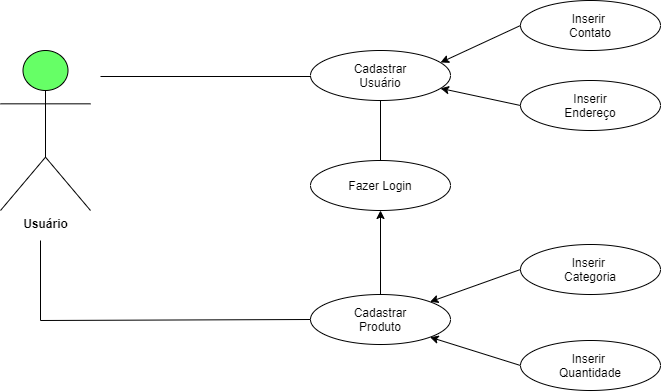

The diagram above was exported from draw.io. Its source (the exported page's mxGraphModel, read from the mxfile embedded in the PNG):
<mxGraphModel dx="1185" dy="670" grid="1" gridSize="10" guides="1" tooltips="1" connect="1" arrows="1" fold="1" page="1" pageScale="1" pageWidth="1169" pageHeight="827" background="#ffffff" math="0" shadow="0">
  <root>
    <mxCell id="0" />
    <mxCell id="1" parent="0" />
    <mxCell id="pBwXGhtoVhl4v7ldefEk-1" value="&lt;b&gt;Usuário&lt;/b&gt;" style="shape=umlActor;verticalLabelPosition=bottom;verticalAlign=top;html=1;outlineConnect=0;fillColor=#66FF66;" vertex="1" parent="1">
      <mxGeometry x="70" y="240" width="90" height="160" as="geometry" />
    </mxCell>
    <mxCell id="pBwXGhtoVhl4v7ldefEk-4" value="" style="endArrow=none;html=1;" edge="1" parent="1">
      <mxGeometry width="50" height="50" relative="1" as="geometry">
        <mxPoint x="170" y="266" as="sourcePoint" />
        <mxPoint x="400" y="266" as="targetPoint" />
      </mxGeometry>
    </mxCell>
    <mxCell id="pBwXGhtoVhl4v7ldefEk-5" value="Cadastrar&lt;br&gt;Usuário" style="ellipse;whiteSpace=wrap;html=1;align=center;labelBackgroundColor=#ffffff;" vertex="1" parent="1">
      <mxGeometry x="380" y="240" width="140" height="50" as="geometry" />
    </mxCell>
    <mxCell id="pBwXGhtoVhl4v7ldefEk-6" value="" style="endArrow=none;html=1;entryX=0.5;entryY=1;entryDx=0;entryDy=0;" edge="1" parent="1" target="pBwXGhtoVhl4v7ldefEk-5">
      <mxGeometry width="50" height="50" relative="1" as="geometry">
        <mxPoint x="450" y="390" as="sourcePoint" />
        <mxPoint x="470" y="310" as="targetPoint" />
      </mxGeometry>
    </mxCell>
    <mxCell id="pBwXGhtoVhl4v7ldefEk-7" value="Fazer Login" style="ellipse;whiteSpace=wrap;html=1;align=center;" vertex="1" parent="1">
      <mxGeometry x="380" y="350" width="140" height="50" as="geometry" />
    </mxCell>
    <mxCell id="pBwXGhtoVhl4v7ldefEk-11" style="edgeStyle=orthogonalEdgeStyle;rounded=0;orthogonalLoop=1;jettySize=auto;html=1;entryX=0.5;entryY=1;entryDx=0;entryDy=0;" edge="1" parent="1" source="pBwXGhtoVhl4v7ldefEk-8" target="pBwXGhtoVhl4v7ldefEk-7">
      <mxGeometry relative="1" as="geometry" />
    </mxCell>
    <mxCell id="pBwXGhtoVhl4v7ldefEk-8" value="Cadastrar&lt;br&gt;Produto" style="ellipse;whiteSpace=wrap;html=1;align=center;" vertex="1" parent="1">
      <mxGeometry x="380" y="484" width="140" height="50" as="geometry" />
    </mxCell>
    <mxCell id="pBwXGhtoVhl4v7ldefEk-9" value="" style="endArrow=none;html=1;" edge="1" parent="1">
      <mxGeometry width="50" height="50" relative="1" as="geometry">
        <mxPoint x="110" y="510" as="sourcePoint" />
        <mxPoint x="110" y="430" as="targetPoint" />
      </mxGeometry>
    </mxCell>
    <mxCell id="pBwXGhtoVhl4v7ldefEk-10" value="" style="endArrow=none;html=1;entryX=0;entryY=0.5;entryDx=0;entryDy=0;" edge="1" parent="1" target="pBwXGhtoVhl4v7ldefEk-8">
      <mxGeometry width="50" height="50" relative="1" as="geometry">
        <mxPoint x="110" y="510" as="sourcePoint" />
        <mxPoint x="230" y="500" as="targetPoint" />
      </mxGeometry>
    </mxCell>
    <mxCell id="pBwXGhtoVhl4v7ldefEk-12" value="Inserir &lt;br&gt;Contato" style="ellipse;whiteSpace=wrap;html=1;align=center;" vertex="1" parent="1">
      <mxGeometry x="590" y="190" width="140" height="50" as="geometry" />
    </mxCell>
    <mxCell id="pBwXGhtoVhl4v7ldefEk-13" value="Inserir&lt;br&gt;Endereço" style="ellipse;whiteSpace=wrap;html=1;align=center;" vertex="1" parent="1">
      <mxGeometry x="590" y="270" width="140" height="50" as="geometry" />
    </mxCell>
    <mxCell id="pBwXGhtoVhl4v7ldefEk-15" value="" style="endArrow=classic;html=1;exitX=0;exitY=0.5;exitDx=0;exitDy=0;entryX=0.929;entryY=0.24;entryDx=0;entryDy=0;entryPerimeter=0;" edge="1" parent="1" source="pBwXGhtoVhl4v7ldefEk-12" target="pBwXGhtoVhl4v7ldefEk-5">
      <mxGeometry width="50" height="50" relative="1" as="geometry">
        <mxPoint x="580" y="320" as="sourcePoint" />
        <mxPoint x="515" y="252" as="targetPoint" />
      </mxGeometry>
    </mxCell>
    <mxCell id="pBwXGhtoVhl4v7ldefEk-16" value="" style="endArrow=classic;html=1;exitX=0;exitY=0.5;exitDx=0;exitDy=0;entryX=0.929;entryY=0.76;entryDx=0;entryDy=0;entryPerimeter=0;" edge="1" parent="1" source="pBwXGhtoVhl4v7ldefEk-13" target="pBwXGhtoVhl4v7ldefEk-5">
      <mxGeometry width="50" height="50" relative="1" as="geometry">
        <mxPoint x="600" y="225" as="sourcePoint" />
        <mxPoint x="530" y="275" as="targetPoint" />
      </mxGeometry>
    </mxCell>
    <mxCell id="pBwXGhtoVhl4v7ldefEk-17" value="Inserir&amp;nbsp;&lt;br&gt;Categoria" style="ellipse;whiteSpace=wrap;html=1;align=center;" vertex="1" parent="1">
      <mxGeometry x="590" y="434" width="140" height="50" as="geometry" />
    </mxCell>
    <mxCell id="pBwXGhtoVhl4v7ldefEk-19" value="" style="endArrow=classic;html=1;exitX=0;exitY=0.5;exitDx=0;exitDy=0;entryX=1;entryY=0;entryDx=0;entryDy=0;" edge="1" parent="1" source="pBwXGhtoVhl4v7ldefEk-17" target="pBwXGhtoVhl4v7ldefEk-8">
      <mxGeometry width="50" height="50" relative="1" as="geometry">
        <mxPoint x="599.9999999999977" y="305" as="sourcePoint" />
        <mxPoint x="522" y="485" as="targetPoint" />
      </mxGeometry>
    </mxCell>
    <mxCell id="pBwXGhtoVhl4v7ldefEk-20" value="" style="endArrow=classic;html=1;exitX=0;exitY=0.5;exitDx=0;exitDy=0;entryX=1;entryY=1;entryDx=0;entryDy=0;" edge="1" parent="1" source="pBwXGhtoVhl4v7ldefEk-23" target="pBwXGhtoVhl4v7ldefEk-8">
      <mxGeometry width="50" height="50" relative="1" as="geometry">
        <mxPoint x="589.9999999999977" y="585" as="sourcePoint" />
        <mxPoint x="523" y="529" as="targetPoint" />
      </mxGeometry>
    </mxCell>
    <mxCell id="pBwXGhtoVhl4v7ldefEk-23" value="Inserir&amp;nbsp;&lt;br&gt;Quantidade" style="ellipse;whiteSpace=wrap;html=1;align=center;" vertex="1" parent="1">
      <mxGeometry x="590" y="530" width="140" height="50" as="geometry" />
    </mxCell>
  </root>
</mxGraphModel>